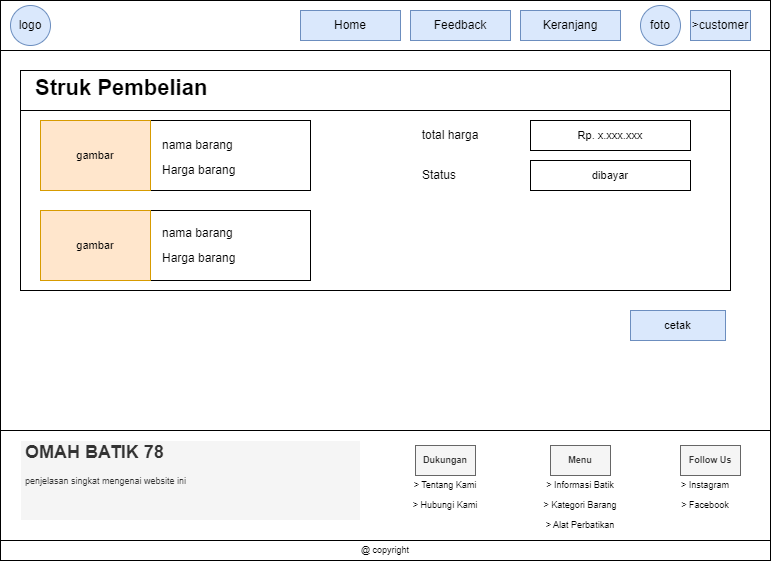

The diagram above was exported from draw.io. Its source (the exported page's mxGraphModel, read from the mxfile embedded in the PNG):
<mxGraphModel dx="868" dy="431" grid="1" gridSize="10" guides="1" tooltips="1" connect="1" arrows="1" fold="1" page="1" pageScale="1" pageWidth="850" pageHeight="1100" math="0" shadow="0">
  <root>
    <mxCell id="0" />
    <mxCell id="1" parent="0" />
    <mxCell id="ge6Yzp1TYpEV34bS-FD7-1" value="" style="rounded=0;whiteSpace=wrap;html=1;" parent="1" vertex="1">
      <mxGeometry x="50" y="90" width="770" height="540" as="geometry" />
    </mxCell>
    <mxCell id="ge6Yzp1TYpEV34bS-FD7-2" value="" style="rounded=0;whiteSpace=wrap;html=1;" parent="1" vertex="1">
      <mxGeometry x="50" y="90" width="770" height="50" as="geometry" />
    </mxCell>
    <mxCell id="ge6Yzp1TYpEV34bS-FD7-3" value="Keranjang" style="text;html=1;strokeColor=#6c8ebf;fillColor=#dae8fc;align=center;verticalAlign=middle;whiteSpace=wrap;rounded=0;" parent="1" vertex="1">
      <mxGeometry x="570" y="100" width="100" height="30" as="geometry" />
    </mxCell>
    <mxCell id="ge6Yzp1TYpEV34bS-FD7-4" value="&amp;gt;customer" style="text;html=1;strokeColor=#6c8ebf;fillColor=#dae8fc;align=center;verticalAlign=middle;whiteSpace=wrap;rounded=0;" parent="1" vertex="1">
      <mxGeometry x="740" y="100" width="60" height="30" as="geometry" />
    </mxCell>
    <mxCell id="ge6Yzp1TYpEV34bS-FD7-5" value="logo" style="ellipse;whiteSpace=wrap;html=1;aspect=fixed;fillColor=#dae8fc;strokeColor=#6c8ebf;" parent="1" vertex="1">
      <mxGeometry x="60" y="95" width="40" height="40" as="geometry" />
    </mxCell>
    <mxCell id="ge6Yzp1TYpEV34bS-FD7-6" value="" style="rounded=0;whiteSpace=wrap;html=1;" parent="1" vertex="1">
      <mxGeometry x="50" y="520" width="770" height="130" as="geometry" />
    </mxCell>
    <mxCell id="ge6Yzp1TYpEV34bS-FD7-7" value="Home" style="text;html=1;strokeColor=#6c8ebf;fillColor=#dae8fc;align=center;verticalAlign=middle;whiteSpace=wrap;rounded=0;" parent="1" vertex="1">
      <mxGeometry x="350" y="100" width="100" height="30" as="geometry" />
    </mxCell>
    <mxCell id="ge6Yzp1TYpEV34bS-FD7-8" value="" style="rounded=0;whiteSpace=wrap;html=1;" parent="1" vertex="1">
      <mxGeometry x="50" y="630" width="770" height="20" as="geometry" />
    </mxCell>
    <mxCell id="ge6Yzp1TYpEV34bS-FD7-9" value="@ copyright" style="text;html=1;strokeColor=none;fillColor=none;align=center;verticalAlign=middle;whiteSpace=wrap;rounded=0;fontSize=9;" parent="1" vertex="1">
      <mxGeometry x="405" y="630" width="60" height="20" as="geometry" />
    </mxCell>
    <mxCell id="ge6Yzp1TYpEV34bS-FD7-10" value="&lt;h1&gt;OMAH BATIK 78&lt;/h1&gt;&lt;div&gt;penjelasan singkat mengenai website ini&lt;/div&gt;" style="text;html=1;strokeColor=#FFFFFF;fillColor=#f5f5f5;spacing=5;spacingTop=-20;whiteSpace=wrap;overflow=hidden;rounded=0;fontSize=9;fontColor=#333333;" parent="1" vertex="1">
      <mxGeometry x="70" y="530" width="340" height="80" as="geometry" />
    </mxCell>
    <mxCell id="ge6Yzp1TYpEV34bS-FD7-11" value="&lt;b&gt;Menu&lt;/b&gt;" style="text;html=1;strokeColor=#666666;fillColor=#f5f5f5;align=center;verticalAlign=middle;whiteSpace=wrap;rounded=0;fontSize=9;fontColor=#333333;" parent="1" vertex="1">
      <mxGeometry x="600" y="535" width="60" height="30" as="geometry" />
    </mxCell>
    <mxCell id="ge6Yzp1TYpEV34bS-FD7-12" value="&lt;b&gt;Dukungan&lt;/b&gt;" style="text;html=1;strokeColor=#666666;fillColor=#f5f5f5;align=center;verticalAlign=middle;whiteSpace=wrap;rounded=0;fontSize=9;fontColor=#333333;" parent="1" vertex="1">
      <mxGeometry x="465" y="535" width="60" height="30" as="geometry" />
    </mxCell>
    <mxCell id="ge6Yzp1TYpEV34bS-FD7-13" value="&lt;b&gt;Follow Us&lt;/b&gt;" style="text;html=1;strokeColor=#666666;fillColor=#f5f5f5;align=center;verticalAlign=middle;whiteSpace=wrap;rounded=0;fontSize=9;fontColor=#333333;" parent="1" vertex="1">
      <mxGeometry x="730" y="535" width="60" height="30" as="geometry" />
    </mxCell>
    <mxCell id="ge6Yzp1TYpEV34bS-FD7-14" value="&amp;gt; Tentang Kami" style="text;html=1;strokeColor=none;fillColor=none;align=center;verticalAlign=middle;whiteSpace=wrap;rounded=0;fontSize=9;" parent="1" vertex="1">
      <mxGeometry x="460" y="565" width="70" height="20" as="geometry" />
    </mxCell>
    <mxCell id="ge6Yzp1TYpEV34bS-FD7-15" value="&amp;gt; Hubungi Kami" style="text;html=1;strokeColor=none;fillColor=none;align=center;verticalAlign=middle;whiteSpace=wrap;rounded=0;fontSize=9;" parent="1" vertex="1">
      <mxGeometry x="460" y="585" width="70" height="20" as="geometry" />
    </mxCell>
    <mxCell id="ge6Yzp1TYpEV34bS-FD7-16" value="&amp;gt; Instagram" style="text;html=1;strokeColor=none;fillColor=none;align=center;verticalAlign=middle;whiteSpace=wrap;rounded=0;fontSize=9;" parent="1" vertex="1">
      <mxGeometry x="720" y="565" width="70" height="20" as="geometry" />
    </mxCell>
    <mxCell id="ge6Yzp1TYpEV34bS-FD7-17" value="&amp;gt; Facebook" style="text;html=1;strokeColor=none;fillColor=none;align=center;verticalAlign=middle;whiteSpace=wrap;rounded=0;fontSize=9;" parent="1" vertex="1">
      <mxGeometry x="720" y="585" width="70" height="20" as="geometry" />
    </mxCell>
    <mxCell id="ge6Yzp1TYpEV34bS-FD7-18" value="&amp;gt; Informasi Batik" style="text;html=1;strokeColor=none;fillColor=none;align=center;verticalAlign=middle;whiteSpace=wrap;rounded=0;fontSize=9;" parent="1" vertex="1">
      <mxGeometry x="590" y="565" width="80" height="20" as="geometry" />
    </mxCell>
    <mxCell id="ge6Yzp1TYpEV34bS-FD7-19" value="&amp;gt; Kategori Barang" style="text;html=1;strokeColor=none;fillColor=none;align=center;verticalAlign=middle;whiteSpace=wrap;rounded=0;fontSize=9;" parent="1" vertex="1">
      <mxGeometry x="590" y="585" width="80" height="20" as="geometry" />
    </mxCell>
    <mxCell id="ge6Yzp1TYpEV34bS-FD7-20" value="&amp;gt; Alat Perbatikan" style="text;html=1;strokeColor=none;fillColor=none;align=center;verticalAlign=middle;whiteSpace=wrap;rounded=0;fontSize=9;" parent="1" vertex="1">
      <mxGeometry x="590" y="605" width="80" height="20" as="geometry" />
    </mxCell>
    <mxCell id="ge6Yzp1TYpEV34bS-FD7-21" value="foto" style="ellipse;whiteSpace=wrap;html=1;aspect=fixed;fillColor=#dae8fc;strokeColor=#6c8ebf;" parent="1" vertex="1">
      <mxGeometry x="690" y="95" width="40" height="40" as="geometry" />
    </mxCell>
    <mxCell id="ge6Yzp1TYpEV34bS-FD7-22" value="" style="rounded=0;whiteSpace=wrap;html=1;strokeColor=#000000;fontSize=11;fontColor=#000000;align=left;" parent="1" vertex="1">
      <mxGeometry x="70" y="160" width="710" height="220" as="geometry" />
    </mxCell>
    <mxCell id="ge6Yzp1TYpEV34bS-FD7-24" value="Rp. x.xxx.xxx" style="rounded=0;whiteSpace=wrap;html=1;strokeColor=#000000;fontSize=11;fontColor=#000000;" parent="1" vertex="1">
      <mxGeometry x="580" y="210" width="160" height="30" as="geometry" />
    </mxCell>
    <mxCell id="ge6Yzp1TYpEV34bS-FD7-25" value="" style="rounded=0;whiteSpace=wrap;html=1;strokeColor=#000000;fontSize=11;fontColor=#000000;" parent="1" vertex="1">
      <mxGeometry x="90" y="210" width="270" height="70" as="geometry" />
    </mxCell>
    <mxCell id="ge6Yzp1TYpEV34bS-FD7-27" value="cetak" style="rounded=0;whiteSpace=wrap;html=1;strokeColor=#6c8ebf;fontSize=11;fillColor=#dae8fc;" parent="1" vertex="1">
      <mxGeometry x="680" y="400" width="95" height="30" as="geometry" />
    </mxCell>
    <mxCell id="ge6Yzp1TYpEV34bS-FD7-28" value="gambar" style="rounded=0;whiteSpace=wrap;html=1;strokeColor=#d79b00;fontSize=11;fillColor=#ffe6cc;" parent="1" vertex="1">
      <mxGeometry x="90" y="210" width="110" height="70" as="geometry" />
    </mxCell>
    <mxCell id="ge6Yzp1TYpEV34bS-FD7-29" value="" style="rounded=0;whiteSpace=wrap;html=1;strokeColor=#000000;fontSize=11;fontColor=#000000;" parent="1" vertex="1">
      <mxGeometry x="90" y="300" width="270" height="70" as="geometry" />
    </mxCell>
    <mxCell id="ge6Yzp1TYpEV34bS-FD7-30" value="gambar" style="rounded=0;whiteSpace=wrap;html=1;strokeColor=#d79b00;fontSize=11;fillColor=#ffe6cc;" parent="1" vertex="1">
      <mxGeometry x="90" y="300" width="110" height="70" as="geometry" />
    </mxCell>
    <mxCell id="ge6Yzp1TYpEV34bS-FD7-31" value="total harga" style="text;html=1;strokeColor=none;fillColor=none;align=center;verticalAlign=middle;whiteSpace=wrap;rounded=0;" parent="1" vertex="1">
      <mxGeometry x="470" y="210" width="60" height="30" as="geometry" />
    </mxCell>
    <mxCell id="ge6Yzp1TYpEV34bS-FD7-32" value="nama barang" style="text;html=1;strokeColor=none;fillColor=none;align=left;verticalAlign=middle;whiteSpace=wrap;rounded=0;" parent="1" vertex="1">
      <mxGeometry x="210" y="220" width="110" height="30" as="geometry" />
    </mxCell>
    <mxCell id="ge6Yzp1TYpEV34bS-FD7-33" value="Harga barang" style="text;html=1;strokeColor=none;fillColor=none;align=left;verticalAlign=middle;whiteSpace=wrap;rounded=0;" parent="1" vertex="1">
      <mxGeometry x="210" y="245" width="110" height="30" as="geometry" />
    </mxCell>
    <mxCell id="ge6Yzp1TYpEV34bS-FD7-34" value="nama barang" style="text;html=1;strokeColor=none;fillColor=none;align=left;verticalAlign=middle;whiteSpace=wrap;rounded=0;" parent="1" vertex="1">
      <mxGeometry x="210" y="307.5" width="110" height="30" as="geometry" />
    </mxCell>
    <mxCell id="ge6Yzp1TYpEV34bS-FD7-35" value="Harga barang" style="text;html=1;strokeColor=none;fillColor=none;align=left;verticalAlign=middle;whiteSpace=wrap;rounded=0;" parent="1" vertex="1">
      <mxGeometry x="210" y="332.5" width="110" height="30" as="geometry" />
    </mxCell>
    <mxCell id="IyQYMlAWL_k8oV99ecRM-1" value="Feedback" style="text;html=1;strokeColor=#6c8ebf;fillColor=#dae8fc;align=center;verticalAlign=middle;whiteSpace=wrap;rounded=0;" parent="1" vertex="1">
      <mxGeometry x="460" y="100" width="100" height="30" as="geometry" />
    </mxCell>
    <mxCell id="kDulfwCb5fpD_WcFl04v-1" value="Status" style="text;html=1;strokeColor=none;fillColor=none;align=left;verticalAlign=middle;whiteSpace=wrap;rounded=0;" parent="1" vertex="1">
      <mxGeometry x="470" y="250" width="80" height="30" as="geometry" />
    </mxCell>
    <mxCell id="kDulfwCb5fpD_WcFl04v-2" value="dibayar" style="rounded=0;whiteSpace=wrap;html=1;strokeColor=#000000;fontSize=11;fontColor=#000000;" parent="1" vertex="1">
      <mxGeometry x="580" y="250" width="160" height="30" as="geometry" />
    </mxCell>
    <mxCell id="kDulfwCb5fpD_WcFl04v-4" value="" style="rounded=0;whiteSpace=wrap;html=1;" parent="1" vertex="1">
      <mxGeometry x="70" y="160" width="710" height="40" as="geometry" />
    </mxCell>
    <mxCell id="ge6Yzp1TYpEV34bS-FD7-23" value="&lt;h1&gt;Struk Pembelian&lt;/h1&gt;" style="text;html=1;strokeColor=none;fillColor=none;spacing=5;spacingTop=-20;whiteSpace=wrap;overflow=hidden;rounded=0;fontSize=11;fontColor=#000000;" parent="1" vertex="1">
      <mxGeometry x="80" y="160" width="210" height="40" as="geometry" />
    </mxCell>
  </root>
</mxGraphModel>